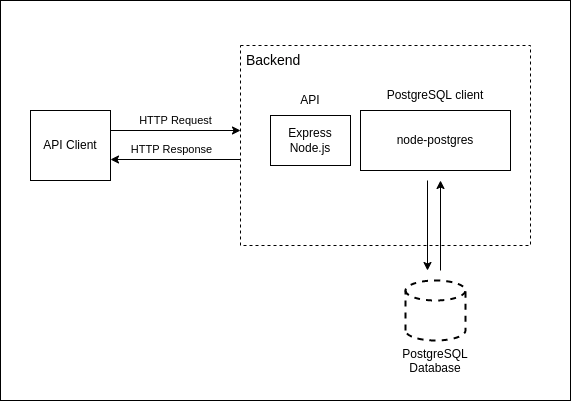

The diagram above was exported from draw.io. Its source (the exported page's mxGraphModel, read from the mxfile embedded in the PNG):
<mxGraphModel dx="688" dy="686" grid="1" gridSize="10" guides="1" tooltips="1" connect="1" arrows="1" fold="1" page="1" pageScale="1" pageWidth="827" pageHeight="1169" math="0" shadow="0">
  <root>
    <mxCell id="0" />
    <mxCell id="1" parent="0" />
    <mxCell id="rai4jFSu9kYvrPVyY7Pn-1" value="" style="rounded=0;whiteSpace=wrap;html=1;fontSize=14;" vertex="1" parent="1">
      <mxGeometry x="80" y="180" width="570" height="400" as="geometry" />
    </mxCell>
    <mxCell id="iLASEZTdPmgBF4IFC9ce-1" value="API Client" style="rounded=0;whiteSpace=wrap;html=1;" parent="1" vertex="1">
      <mxGeometry x="110" y="290" width="80" height="70" as="geometry" />
    </mxCell>
    <mxCell id="iLASEZTdPmgBF4IFC9ce-2" value="&lt;font style=&quot;font-size: 14px;&quot;&gt;&amp;nbsp;Backend&lt;/font&gt;" style="rounded=0;whiteSpace=wrap;html=1;dashed=1;fillColor=none;align=left;verticalAlign=top;" parent="1" vertex="1">
      <mxGeometry x="320" y="225" width="290" height="200" as="geometry" />
    </mxCell>
    <mxCell id="iLASEZTdPmgBF4IFC9ce-4" value="HTTP Request" style="endArrow=classic;html=1;rounded=0;align=center;" parent="1" edge="1">
      <mxGeometry y="10" width="50" height="50" relative="1" as="geometry">
        <mxPoint x="190" y="310" as="sourcePoint" />
        <mxPoint x="320" y="310" as="targetPoint" />
        <mxPoint as="offset" />
      </mxGeometry>
    </mxCell>
    <mxCell id="iLASEZTdPmgBF4IFC9ce-5" value="HTTP Response" style="endArrow=classic;html=1;rounded=0;" parent="1" edge="1">
      <mxGeometry x="0.0667" y="-10" width="50" height="50" relative="1" as="geometry">
        <mxPoint x="320" y="339" as="sourcePoint" />
        <mxPoint x="190" y="339" as="targetPoint" />
        <mxPoint as="offset" />
      </mxGeometry>
    </mxCell>
    <mxCell id="iLASEZTdPmgBF4IFC9ce-6" value="PostgreSQL Database" style="strokeWidth=2;html=1;shape=mxgraph.flowchart.database;whiteSpace=wrap;dashed=1;fillColor=none;labelPosition=center;verticalLabelPosition=bottom;align=center;verticalAlign=top;" parent="1" vertex="1">
      <mxGeometry x="485" y="460" width="60" height="60" as="geometry" />
    </mxCell>
    <mxCell id="iLASEZTdPmgBF4IFC9ce-7" value="node-postgres" style="rounded=0;whiteSpace=wrap;html=1;fillColor=default;" parent="1" vertex="1">
      <mxGeometry x="440" y="290" width="150" height="60" as="geometry" />
    </mxCell>
    <mxCell id="iLASEZTdPmgBF4IFC9ce-8" value="Express&lt;br&gt;Node.js" style="rounded=0;whiteSpace=wrap;html=1;fillColor=default;" parent="1" vertex="1">
      <mxGeometry x="350" y="295" width="80" height="50" as="geometry" />
    </mxCell>
    <mxCell id="iLASEZTdPmgBF4IFC9ce-9" value="API" style="text;html=1;strokeColor=none;fillColor=none;align=center;verticalAlign=middle;whiteSpace=wrap;rounded=0;" parent="1" vertex="1">
      <mxGeometry x="360" y="265" width="60" height="30" as="geometry" />
    </mxCell>
    <mxCell id="iLASEZTdPmgBF4IFC9ce-10" value="PostgreSQL client" style="text;html=1;strokeColor=none;fillColor=none;align=center;verticalAlign=middle;whiteSpace=wrap;rounded=0;" parent="1" vertex="1">
      <mxGeometry x="461.25" y="260" width="107.5" height="30" as="geometry" />
    </mxCell>
    <mxCell id="iLASEZTdPmgBF4IFC9ce-11" value="" style="endArrow=classic;html=1;rounded=0;" parent="1" edge="1">
      <mxGeometry width="50" height="50" relative="1" as="geometry">
        <mxPoint x="507" y="360" as="sourcePoint" />
        <mxPoint x="507" y="450" as="targetPoint" />
      </mxGeometry>
    </mxCell>
    <mxCell id="iLASEZTdPmgBF4IFC9ce-13" value="" style="endArrow=classic;html=1;rounded=0;" parent="1" edge="1">
      <mxGeometry width="50" height="50" relative="1" as="geometry">
        <mxPoint x="520" y="450" as="sourcePoint" />
        <mxPoint x="520" y="360" as="targetPoint" />
        <Array as="points" />
      </mxGeometry>
    </mxCell>
  </root>
</mxGraphModel>